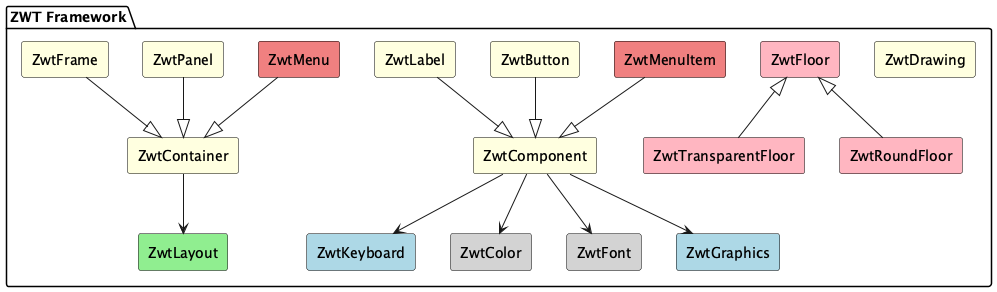

The diagram above was rendered by PlantUML. Its source (embedded in the PNG):
@startuml zwt-sdk_zwt
skinparam rectangle {
  BackgroundColor #ffffff
  BorderColor black
  Style roundrect
}

package "ZWT Framework" {
  rectangle "ZwtComponent" as ZwtComponent #lightyellow
  rectangle "ZwtContainer" as ZwtContainer #lightyellow
  rectangle "ZwtFrame" as ZwtFrame #lightyellow
  rectangle "ZwtPanel" as ZwtPanel #lightyellow
  rectangle "ZwtLabel" as ZwtLabel #lightyellow
  rectangle "ZwtButton" as ZwtButton #lightyellow
  rectangle "ZwtGraphics" as ZwtGraphics #lightblue
  rectangle "ZwtKeyboard" as ZwtKeyboard #lightblue
  rectangle "ZwtLayout" as ZwtLayout #lightgreen
  rectangle "ZwtMenu" as ZwtMenu #lightcoral
  rectangle "ZwtMenuItem" as ZwtMenuItem #lightcoral
  rectangle "ZwtColor" as ZwtColor #lightgrey
  rectangle "ZwtFont" as ZwtFont #lightgrey
  rectangle "ZwtFloor" as ZwtFloor #lightpink
  rectangle "ZwtTransparentFloor" as ZwtTransparentFloor #lightpink
  rectangle "ZwtRoundFloor" as ZwtRoundFloor #lightpink
  rectangle "ZwtDrawing" as ZwtDrawing #lightyellow

  ZwtFrame --|> ZwtContainer
  ZwtPanel --|> ZwtContainer
  ZwtLabel --|> ZwtComponent
  ZwtButton --|> ZwtComponent

  ZwtMenu --|> ZwtContainer
  ZwtMenuItem --|> ZwtComponent

  ZwtFloor <|-- ZwtTransparentFloor
  ZwtFloor <|-- ZwtRoundFloor

  ZwtComponent --> ZwtGraphics
  ZwtComponent --> ZwtKeyboard
  ZwtContainer --> ZwtLayout
  ZwtComponent --> ZwtColor
  ZwtComponent --> ZwtFont
}
@enduml